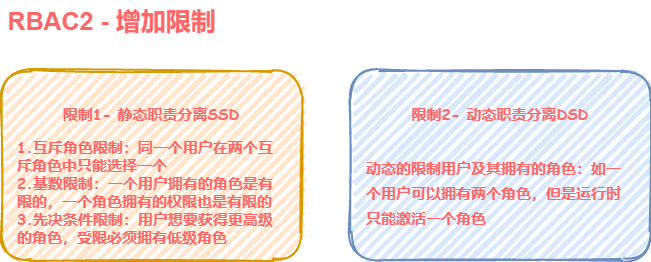

The diagram above was exported from draw.io. Its source (the exported page's mxGraphModel, read from the mxfile embedded in the PNG):
<mxGraphModel dx="921" dy="581" grid="1" gridSize="10" guides="1" tooltips="1" connect="1" arrows="1" fold="1" page="1" pageScale="1" pageWidth="3300" pageHeight="4681" math="0" shadow="0">
  <root>
    <mxCell id="0" />
    <mxCell id="1" parent="0" />
    <mxCell id="j4KJ_TZ_I5F5jybJpJlg-42" value="RBAC2 - 增加限制" style="text;html=1;align=center;verticalAlign=middle;resizable=0;points=[];autosize=1;fontStyle=1;fontSize=25;fontColor=#FF6666;" vertex="1" parent="1">
      <mxGeometry x="110" y="210" width="220" height="40" as="geometry" />
    </mxCell>
    <mxCell id="j4KJ_TZ_I5F5jybJpJlg-47" value="&lt;h1&gt;&lt;font face=&quot;Comic Sans MS&quot; color=&quot;#ff6666&quot; style=&quot;font-size: 15px&quot;&gt;限制1- 静态职责分离SSD&lt;/font&gt;&lt;/h1&gt;&lt;div&gt;&lt;font face=&quot;Comic Sans MS&quot; color=&quot;#ff6666&quot; style=&quot;font-size: 15px&quot;&gt;&lt;br&gt;&lt;/font&gt;&lt;/div&gt;&lt;div&gt;&lt;font face=&quot;Comic Sans MS&quot; color=&quot;#ff6666&quot; style=&quot;font-size: 15px&quot;&gt;&lt;br&gt;&lt;/font&gt;&lt;/div&gt;&lt;div&gt;&lt;font face=&quot;Comic Sans MS&quot; color=&quot;#ff6666&quot; style=&quot;font-size: 15px&quot;&gt;&lt;br&gt;&lt;/font&gt;&lt;/div&gt;&lt;div&gt;&lt;font face=&quot;Comic Sans MS&quot; color=&quot;#ff6666&quot; style=&quot;font-size: 15px&quot;&gt;&lt;br&gt;&lt;/font&gt;&lt;/div&gt;&lt;div&gt;&lt;font face=&quot;Comic Sans MS&quot; color=&quot;#ff6666&quot; style=&quot;font-size: 15px&quot;&gt;&lt;br&gt;&lt;/font&gt;&lt;/div&gt;&lt;div&gt;&lt;font face=&quot;Comic Sans MS&quot; color=&quot;#ff6666&quot; style=&quot;font-size: 15px&quot;&gt;&lt;br&gt;&lt;/font&gt;&lt;/div&gt;" style="rounded=1;whiteSpace=wrap;html=1;strokeWidth=2;fillWeight=4;hachureGap=8;hachureAngle=45;fillColor=#ffe6cc;sketch=1;direction=south;strokeColor=#d79b00;align=center;" vertex="1" parent="1">
      <mxGeometry x="110" y="280" width="300" height="190" as="geometry" />
    </mxCell>
    <mxCell id="j4KJ_TZ_I5F5jybJpJlg-57" value="&lt;div style=&quot;color: rgb(0 , 0 , 0) ; font-size: 12px ; text-align: left&quot;&gt;&lt;font face=&quot;Comic Sans MS&quot; color=&quot;#ff6666&quot; style=&quot;font-size: 15px&quot;&gt;&lt;b&gt;1.互斥角色限制：同一个用户在两个互斥角色中只能选择一个&lt;/b&gt;&lt;/font&gt;&lt;/div&gt;&lt;div style=&quot;color: rgb(0 , 0 , 0) ; font-size: 12px ; text-align: left&quot;&gt;&lt;font face=&quot;Comic Sans MS&quot; color=&quot;#ff6666&quot; style=&quot;font-size: 15px&quot;&gt;&lt;b&gt;2.基数限制：一个用户拥有的角色是有限的，一个角色拥有的权限也是有限的&lt;/b&gt;&lt;/font&gt;&lt;/div&gt;&lt;div style=&quot;color: rgb(0 , 0 , 0) ; font-size: 12px ; text-align: left&quot;&gt;&lt;font color=&quot;#ff6666&quot; face=&quot;Comic Sans MS&quot;&gt;&lt;span style=&quot;font-size: 15px&quot;&gt;&lt;b&gt;3.先决条件限制：用户想要获得更高级的角色，受限必须拥有低级角色&lt;/b&gt;&lt;/span&gt;&lt;/font&gt;&lt;/div&gt;" style="rounded=0;whiteSpace=wrap;html=1;dashed=1;fillColor=none;fontSize=20;fontColor=#FF9933;align=center;strokeColor=none;" vertex="1" parent="1">
      <mxGeometry x="125" y="346" width="270" height="110" as="geometry" />
    </mxCell>
    <mxCell id="j4KJ_TZ_I5F5jybJpJlg-58" value="&lt;h1&gt;&lt;font face=&quot;Comic Sans MS&quot; color=&quot;#ff6666&quot; style=&quot;font-size: 15px&quot;&gt;限制2- 动态职责分离DSD&lt;/font&gt;&lt;/h1&gt;&lt;div&gt;&lt;font face=&quot;Comic Sans MS&quot; color=&quot;#ff6666&quot; style=&quot;font-size: 15px&quot;&gt;&lt;br&gt;&lt;/font&gt;&lt;/div&gt;&lt;div&gt;&lt;font face=&quot;Comic Sans MS&quot; color=&quot;#ff6666&quot; style=&quot;font-size: 15px&quot;&gt;&lt;br&gt;&lt;/font&gt;&lt;/div&gt;&lt;div&gt;&lt;font face=&quot;Comic Sans MS&quot; color=&quot;#ff6666&quot; style=&quot;font-size: 15px&quot;&gt;&lt;br&gt;&lt;/font&gt;&lt;/div&gt;&lt;div&gt;&lt;font face=&quot;Comic Sans MS&quot; color=&quot;#ff6666&quot; style=&quot;font-size: 15px&quot;&gt;&lt;br&gt;&lt;/font&gt;&lt;/div&gt;&lt;div&gt;&lt;font face=&quot;Comic Sans MS&quot; color=&quot;#ff6666&quot; style=&quot;font-size: 15px&quot;&gt;&lt;br&gt;&lt;/font&gt;&lt;/div&gt;&lt;div&gt;&lt;font face=&quot;Comic Sans MS&quot; color=&quot;#ff6666&quot; style=&quot;font-size: 15px&quot;&gt;&lt;br&gt;&lt;/font&gt;&lt;/div&gt;" style="rounded=1;whiteSpace=wrap;html=1;strokeWidth=2;fillWeight=4;hachureGap=8;hachureAngle=45;fillColor=#dae8fc;sketch=1;direction=south;strokeColor=#6c8ebf;align=center;" vertex="1" parent="1">
      <mxGeometry x="459" y="280" width="300" height="190" as="geometry" />
    </mxCell>
    <mxCell id="j4KJ_TZ_I5F5jybJpJlg-59" value="&lt;div style=&quot;text-align: left&quot;&gt;&lt;font color=&quot;#ff6666&quot; face=&quot;Comic Sans MS&quot;&gt;&lt;span style=&quot;font-size: 15px&quot;&gt;&lt;b&gt;动态的限制用户及其拥有的角色：如一个用户可以拥有两个角色，但是运行时只能激活一个角色&lt;/b&gt;&lt;/span&gt;&lt;/font&gt;&lt;/div&gt;" style="rounded=0;whiteSpace=wrap;html=1;dashed=1;fillColor=none;fontSize=20;fontColor=#FF9933;align=center;strokeColor=none;" vertex="1" parent="1">
      <mxGeometry x="474" y="346" width="270" height="110" as="geometry" />
    </mxCell>
  </root>
</mxGraphModel>